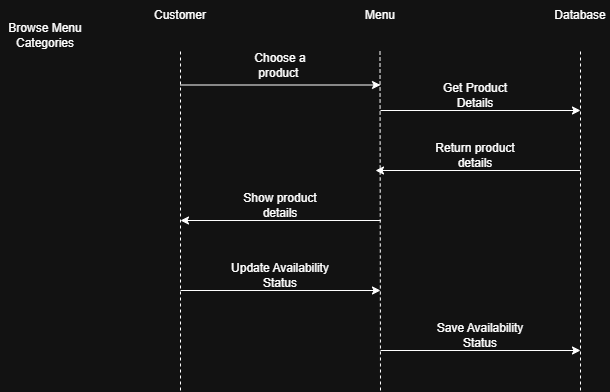

The diagram above was exported from draw.io. Its source (the exported page's mxGraphModel, read from the mxfile embedded in the PNG):
<mxGraphModel dx="774" dy="451" grid="1" gridSize="10" guides="1" tooltips="1" connect="1" arrows="1" fold="1" page="1" pageScale="1" pageWidth="827" pageHeight="1169" math="0" shadow="0">
  <root>
    <mxCell id="0" />
    <mxCell id="ykOohZM-doi5VvvCK14S-1" parent="0" value="Untitled Layer" />
    <mxCell id="1" parent="0" />
    <mxCell id="RG5v7XUw5JQqumRVDWYF-1" parent="1" style="text;html=1;whiteSpace=wrap;strokeColor=none;fillColor=none;align=center;verticalAlign=middle;rounded=0;" value="Customer" vertex="1">
      <mxGeometry height="30" width="60" x="170" y="50" as="geometry" />
    </mxCell>
    <mxCell id="RG5v7XUw5JQqumRVDWYF-2" edge="1" parent="1" style="endArrow=none;dashed=1;html=1;rounded=0;defaultLabelBackgroundColor=page;" value="">
      <mxGeometry height="50" relative="1" width="50" as="geometry">
        <mxPoint x="200" y="440" as="sourcePoint" />
        <mxPoint x="200" y="100" as="targetPoint" />
      </mxGeometry>
    </mxCell>
    <mxCell id="RG5v7XUw5JQqumRVDWYF-3" parent="1" style="text;html=1;whiteSpace=wrap;strokeColor=none;fillColor=none;align=center;verticalAlign=middle;rounded=0;" value="Menu" vertex="1">
      <mxGeometry height="30" width="60" x="370" y="50" as="geometry" />
    </mxCell>
    <mxCell id="RG5v7XUw5JQqumRVDWYF-4" edge="1" parent="1" style="endArrow=none;dashed=1;html=1;rounded=0;defaultLabelBackgroundColor=page;" value="">
      <mxGeometry height="50" relative="1" width="50" as="geometry">
        <mxPoint x="400" y="440" as="sourcePoint" />
        <mxPoint x="399.5" y="100" as="targetPoint" />
      </mxGeometry>
    </mxCell>
    <mxCell id="RG5v7XUw5JQqumRVDWYF-5" parent="1" style="text;html=1;whiteSpace=wrap;strokeColor=none;fillColor=none;align=center;verticalAlign=middle;rounded=0;" value="Database" vertex="1">
      <mxGeometry height="30" width="60" x="570" y="50" as="geometry" />
    </mxCell>
    <mxCell id="RG5v7XUw5JQqumRVDWYF-6" edge="1" parent="1" style="endArrow=none;dashed=1;html=1;rounded=0;defaultLabelBackgroundColor=page;" value="">
      <mxGeometry height="50" relative="1" width="50" as="geometry">
        <mxPoint x="600" y="440" as="sourcePoint" />
        <mxPoint x="600" y="100" as="targetPoint" />
      </mxGeometry>
    </mxCell>
    <mxCell id="RG5v7XUw5JQqumRVDWYF-7" edge="1" parent="1" style="endArrow=classic;html=1;rounded=0;defaultLabelBackgroundColor=page;" value="">
      <mxGeometry height="50" relative="1" width="50" as="geometry">
        <mxPoint x="200" y="134.5" as="sourcePoint" />
        <mxPoint x="400" y="134.5" as="targetPoint" />
      </mxGeometry>
    </mxCell>
    <mxCell id="RG5v7XUw5JQqumRVDWYF-8" parent="1" style="text;html=1;whiteSpace=wrap;strokeColor=none;fillColor=none;align=center;verticalAlign=middle;rounded=0;" value="Choose a product&amp;nbsp;" vertex="1">
      <mxGeometry height="30" width="60" x="270" y="100" as="geometry" />
    </mxCell>
    <mxCell id="RG5v7XUw5JQqumRVDWYF-9" edge="1" parent="1" style="endArrow=classic;html=1;rounded=0;defaultLabelBackgroundColor=page;" value="">
      <mxGeometry height="50" relative="1" width="50" as="geometry">
        <mxPoint x="400" y="160" as="sourcePoint" />
        <mxPoint x="600" y="160" as="targetPoint" />
      </mxGeometry>
    </mxCell>
    <mxCell id="RG5v7XUw5JQqumRVDWYF-10" parent="1" style="text;html=1;whiteSpace=wrap;strokeColor=none;fillColor=none;align=center;verticalAlign=middle;rounded=0;" value="Get Product Details" vertex="1">
      <mxGeometry height="30" width="80" x="455" y="130" as="geometry" />
    </mxCell>
    <mxCell id="RG5v7XUw5JQqumRVDWYF-11" edge="1" parent="1" style="endArrow=classic;html=1;rounded=0;defaultLabelBackgroundColor=page;" value="">
      <mxGeometry height="50" relative="1" width="50" as="geometry">
        <mxPoint x="600" y="220" as="sourcePoint" />
        <mxPoint x="395" y="220" as="targetPoint" />
      </mxGeometry>
    </mxCell>
    <mxCell id="RG5v7XUw5JQqumRVDWYF-12" edge="1" parent="1" style="endArrow=classic;html=1;rounded=0;defaultLabelBackgroundColor=page;" value="">
      <mxGeometry height="50" relative="1" width="50" as="geometry">
        <mxPoint x="400" y="270" as="sourcePoint" />
        <mxPoint x="200" y="270" as="targetPoint" />
      </mxGeometry>
    </mxCell>
    <mxCell id="RG5v7XUw5JQqumRVDWYF-13" parent="1" style="text;html=1;whiteSpace=wrap;strokeColor=none;fillColor=none;align=center;verticalAlign=middle;rounded=0;" value="Show product details" vertex="1">
      <mxGeometry height="30" width="80" x="260" y="240" as="geometry" />
    </mxCell>
    <mxCell id="RG5v7XUw5JQqumRVDWYF-14" parent="1" style="text;html=1;whiteSpace=wrap;strokeColor=none;fillColor=none;align=center;verticalAlign=middle;rounded=0;" value="Return product details" vertex="1">
      <mxGeometry height="30" width="90" x="450" y="190" as="geometry" />
    </mxCell>
    <mxCell id="RG5v7XUw5JQqumRVDWYF-15" edge="1" parent="1" style="endArrow=classic;html=1;rounded=0;defaultLabelBackgroundColor=page;" value="">
      <mxGeometry height="50" relative="1" width="50" as="geometry">
        <mxPoint x="200" y="340" as="sourcePoint" />
        <mxPoint x="400" y="340" as="targetPoint" />
      </mxGeometry>
    </mxCell>
    <mxCell id="RG5v7XUw5JQqumRVDWYF-16" parent="1" style="text;html=1;whiteSpace=wrap;strokeColor=none;fillColor=none;align=center;verticalAlign=middle;rounded=0;" value="Update Availability Status" vertex="1">
      <mxGeometry height="30" width="100" x="250" y="310" as="geometry" />
    </mxCell>
    <mxCell id="RG5v7XUw5JQqumRVDWYF-17" edge="1" parent="1" style="endArrow=classic;html=1;rounded=0;defaultLabelBackgroundColor=page;" value="">
      <mxGeometry height="50" relative="1" width="50" as="geometry">
        <mxPoint x="400" y="400" as="sourcePoint" />
        <mxPoint x="600" y="400" as="targetPoint" />
      </mxGeometry>
    </mxCell>
    <mxCell id="RG5v7XUw5JQqumRVDWYF-18" parent="1" style="text;html=1;whiteSpace=wrap;strokeColor=none;fillColor=none;align=center;verticalAlign=middle;rounded=0;" value="Save Availability Status" vertex="1">
      <mxGeometry height="30" width="100" x="450" y="370" as="geometry" />
    </mxCell>
    <mxCell id="ykOohZM-doi5VvvCK14S-2" parent="1" style="text;html=1;whiteSpace=wrap;strokeColor=none;fillColor=none;align=center;verticalAlign=middle;rounded=0;" value="Browse Menu Categories" vertex="1">
      <mxGeometry height="30" width="90" x="20" y="70" as="geometry" />
    </mxCell>
  </root>
</mxGraphModel>